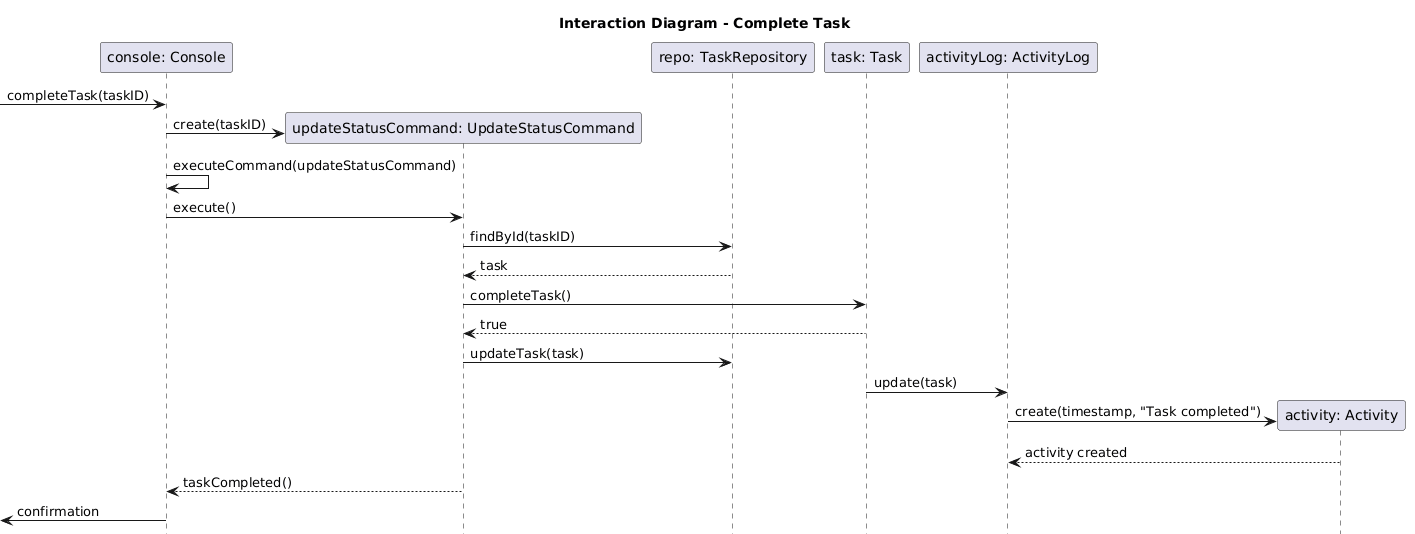

The diagram above was rendered by PlantUML. Its source (embedded in the PNG):
@startuml
title Interaction Diagram - Complete Task
hide footbox

participant "console: Console" as console
participant "updateStatusCommand: UpdateStatusCommand" as updateStatusCommand
participant "repo: TaskRepository" as repo
participant "task: Task" as task
participant "activityLog: ActivityLog" as activityLog
participant "activity: Activity" as activity

[-> console : completeTask(taskID)

create updateStatusCommand
console -> updateStatusCommand : create(taskID)
console -> console : executeCommand(updateStatusCommand)
console -> updateStatusCommand : execute()

updateStatusCommand -> repo : findById(taskID)
repo --> updateStatusCommand : task

updateStatusCommand -> task : completeTask()
task --> updateStatusCommand : true

updateStatusCommand -> repo : updateTask(task)

task -> activityLog : update(task)
create activity
activityLog -> activity : create(timestamp, "Task completed")
activity --> activityLog : activity created

updateStatusCommand --> console : taskCompleted()
[<- console : confirmation
@enduml